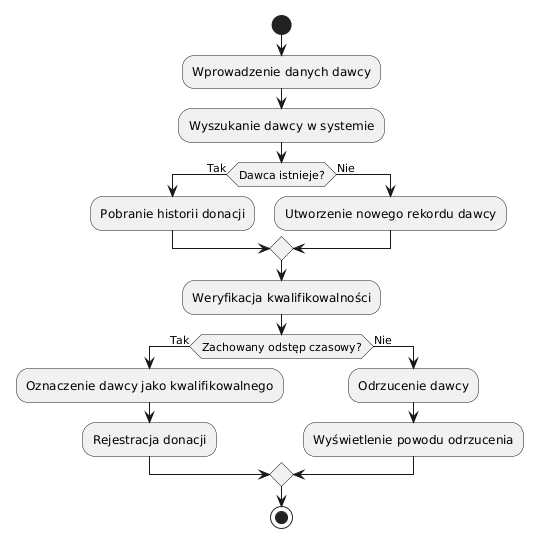

The diagram above was rendered by PlantUML. Its source (embedded in the PNG):
@startuml
start

:Wprowadzenie danych dawcy;

:Wyszukanie dawcy w systemie;

if (Dawca istnieje?) then (Tak)

  :Pobranie historii donacji;

else (Nie)

  :Utworzenie nowego rekordu dawcy;

endif

:Weryfikacja kwalifikowalności;

if (Zachowany odstęp czasowy?) then (Tak)

  :Oznaczenie dawcy jako kwalifikowalnego;

  :Rejestracja donacji;

else (Nie)

  :Odrzucenie dawcy;

  :Wyświetlenie powodu odrzucenia;

endif

stop
@enduml